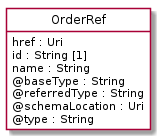

The diagram above was rendered by PlantUML. Its source (embedded in the PNG):
@startuml
hide circle
hide methods
hide stereotype
show <<Enumeration>> stereotype
skinparam class {
   BackgroundColor<<Enumeration>> #E6F5F7
   BackgroundColor<<Ref>> #FFFFE0
   BackgroundColor<<Pivot>> #FFFFFFF
   BackgroundColor<<SimpleType>> #E2F0DA
   BackgroundColor #FCF2E3
}

class OrderRef <<Pivot>> {
    href : Uri
    id : String [1]
    name : String
    @baseType : String
    @referredType : String
    @schemaLocation : Uri
    @type : String
}


@enduml